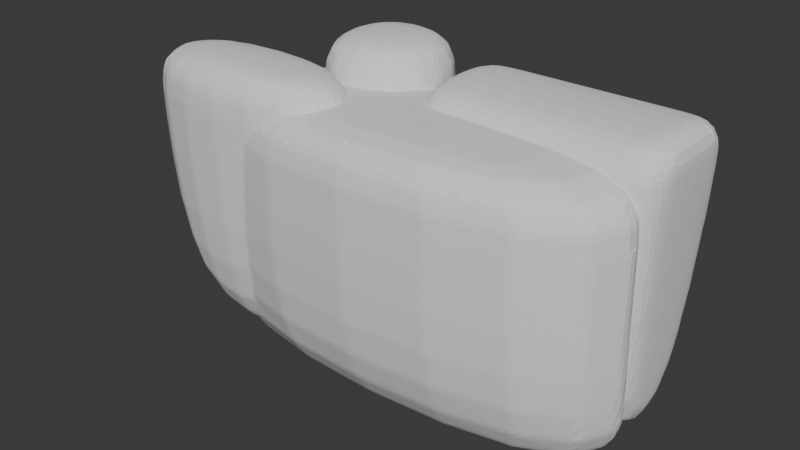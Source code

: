 # Source: cliff_0.blend  (saved by Blender 5.1.29; exported with 4.5.12 LTS)
import bpy
from mathutils import Matrix  # noqa: F401  (used for matrix-valued properties, if any)

bpy.ops.wm.read_factory_settings(use_empty=True)
scene = bpy.context.scene
scene.name = 'Scene'

# ---- collections
col_collection = bpy.data.collections.new('Collection'); scene.collection.children.link(col_collection)

# ---- world
world_world = bpy.data.worlds.new('World'); scene.world = world_world
world_world.use_nodes = True; world_world.node_tree.nodes.clear()
_N = world_world.node_tree.nodes; _L = world_world.node_tree.links
n0 = _N.new('ShaderNodeOutputWorld'); n0.name = 'World Output'; n0.location = (200, 100)
n1 = _N.new('ShaderNodeBackground'); n1.name = 'Background'; n1.location = (-200, 100)
n1.inputs[0].default_value = (0.05088, 0.05088, 0.05088, 1.0)
_L.new(n1.outputs[0], n0.inputs[0])
n0.is_active_output = True
world_world.color = (0.05088, 0.05088, 0.05088)
world_world.sun_shadow_jitter_overblur = 0.0

# ---- meshes
me_cube_002 = bpy.data.meshes.new('Cube.002')
me_cube_002.from_pydata([(-3.501, -0.01297, -5.035), (-3.772, -0.2837, 6.992), (-3.501, 3.176, -5.035), (-3.772, 3.446, 6.992), (-0.3128, -0.01297, -5.035), (-0.04211, -0.2837, 6.992), (-0.3128, 3.176, -5.035), (-0.04211, 3.446, 6.992), (-3.772, -0.2837, 6.043), (-3.772, 3.446, 6.043), (-0.04211, 3.446, 6.043), (-0.04211, -0.2837, 6.043), (-8.215, -3.286, -3.372), (-8.789, -3.505, 6.389), (-8.215, -0.6979, -3.372), (-8.789, -0.4781, 6.389), (-1.456, -3.286, -3.372), (-0.8819, -3.505, 6.389), (-1.456, -0.6979, -3.372), (-0.8819, -0.4781, 6.389), (-8.789, -3.505, 5.619), (-8.789, -0.4781, 5.619), (-0.8819, -0.4781, 5.619), (-0.8819, -3.505, 5.619), (-7.274, -1.652, -4.35), (-7.448, -4.024, 5.66), (-7.274, 2.075, -4.35), (-7.448, 2.115, 5.66), (9.07, -1.652, -4.35), (9.243, -4.024, 5.66), (9.07, 2.075, -4.35), (9.243, 2.115, 5.66), (-7.448, -4.024, 4.692), (-7.448, 2.115, 4.692), (9.243, 2.115, 4.692), (9.243, -4.024, 4.692), (-7.52, 2.131, -2.062), (9.315, 2.131, -2.062), (9.315, -4.04, -2.062), (-7.52, -4.04, -2.062), (1.668, -0.01297, -3.679), (1.101, -0.2837, 6.23), (1.668, 3.176, -3.679), (1.101, 3.446, 6.23), (8.346, -0.01297, -3.679), (8.913, -0.2837, 6.23), (8.346, 3.176, -3.679), (8.913, 3.446, 6.23), (1.101, -0.2837, 5.448), (1.101, 3.446, 5.448), (8.913, 3.446, 5.448), (8.913, -0.2837, 5.448), (8.097, 3.176, -3.679), (8.621, 3.446, 6.23), (8.097, -0.01297, -3.679), (8.621, -0.2837, 6.23), (8.621, -0.2837, 5.448), (8.621, 3.446, 5.448), (2.026, 3.176, -3.679), (1.619, -0.2837, 6.23), (1.619, -0.2837, 5.448), (1.619, 3.446, 6.23), (2.026, -0.01297, -3.679), (1.619, 3.446, 5.448)], [], [(8, 1, 3, 9), (9, 3, 7, 10), (10, 7, 5, 11), (11, 5, 1, 8), (2, 6, 4, 0), (7, 3, 1, 5), (4, 11, 8, 0), (6, 10, 11, 4), (2, 9, 10, 6), (0, 8, 9, 2), (20, 13, 15, 21), (21, 15, 19, 22), (22, 19, 17, 23), (23, 17, 13, 20), (14, 18, 16, 12), (19, 15, 13, 17), (16, 23, 20, 12), (18, 22, 23, 16), (14, 21, 22, 18), (12, 20, 21, 14), (32, 25, 27, 33), (33, 27, 31, 34), (34, 31, 29, 35), (35, 29, 25, 32), (26, 30, 28, 24), (31, 27, 25, 29), (38, 35, 32, 39), (37, 34, 35, 38), (36, 33, 34, 37), (39, 32, 33, 36), (24, 39, 36, 26), (26, 36, 37, 30), (30, 37, 38, 28), (28, 38, 39, 24), (48, 41, 43, 49), (57, 53, 47, 50), (50, 47, 45, 51), (60, 59, 41, 48), (52, 46, 44, 54), (61, 43, 41, 59), (62, 60, 48, 40), (46, 50, 51, 44), (52, 57, 50, 46), (40, 48, 49, 42), (58, 63, 57, 52), (44, 51, 56, 54), (47, 53, 55, 45), (58, 52, 54, 62), (51, 45, 55, 56), (63, 61, 53, 57), (49, 43, 61, 63), (42, 58, 62, 40), (42, 49, 63, 58), (54, 56, 60, 62), (53, 61, 59, 55), (56, 55, 59, 60)])
me_cube_002.polygons.foreach_set('use_smooth', [True] * 56)
_uv = me_cube_002.uv_layers.new(name='UVMap')
_uv.uv.foreach_set('vector', [0.608, 0.0, 0.625, 0.0, 0.625, 0.25, 0.608, 0.25, 0.608, 0.25, 0.625, 0.25, 0.625, 0.5, 0.608, 0.5, 0.608, 0.5, 0.625, 0.5, 0.625, 0.75, 0.608, 0.75, 0.608, 0.75, 0.625, 0.75, 0.625, 1.0, 0.608, 1.0, 0.125, 0.5, 0.375, 0.5, 0.375, 0.75, 0.125, 0.75, 0.625, 0.5, 0.875, 0.5, 0.875, 0.75, 0.625, 0.75, 0.375, 0.75, 0.608, 0.75, 0.608, 1.0, 0.375, 1.0, 0.375, 0.5, 0.608, 0.5, 0.608, 0.75, 0.375, 0.75, 0.375, 0.25, 0.608, 0.25, 0.608, 0.5, 0.375, 0.5, 0.375, 0.0, 0.608, 0.0, 0.608, 0.25, 0.375, 0.25, 0.608, 0.0, 0.625, 0.0, 0.625, 0.25, 0.608, 0.25, 0.608, 0.25, 0.625, 0.25, 0.625, 0.5, 0.608, 0.5, 0.608, 0.5, 0.625, 0.5, 0.625, 0.75, 0.608, 0.75, 0.608, 0.75, 0.625, 0.75, 0.625, 1.0, 0.608, 1.0, 0.125, 0.5, 0.375, 0.5, 0.375, 0.75, 0.125, 0.75, 0.625, 0.5, 0.875, 0.5, 0.875, 0.75, 0.625, 0.75, 0.375, 0.75, 0.608, 0.75, 0.608, 1.0, 0.375, 1.0, 0.375, 0.5, 0.608, 0.5, 0.608, 0.75, 0.375, 0.75, 0.375, 0.25, 0.608, 0.25, 0.608, 0.5, 0.375, 0.5, 0.375, 0.0, 0.608, 0.0, 0.608, 0.25, 0.375, 0.25, 0.608, 0.0, 0.625, 0.0, 0.625, 0.25, 0.608, 0.25, 0.608, 0.25, 0.625, 0.25, 0.625, 0.5, 0.608, 0.5, 0.608, 0.5, 0.625, 0.5, 0.625, 0.75, 0.608, 0.75, 0.608, 0.75, 0.625, 0.75, 0.625, 1.0, 0.608, 1.0, 0.125, 0.5, 0.375, 0.5, 0.375, 0.75, 0.125, 0.75, 0.625, 0.5, 0.875, 0.5, 0.875, 0.75, 0.625, 0.75, 0.4162, 0.75, 0.608, 0.75, 0.608, 1.0, 0.4162, 1.0, 0.4162, 0.5, 0.608, 0.5, 0.608, 0.75, 0.4162, 0.75, 0.4162, 0.25, 0.608, 0.25, 0.608, 0.5, 0.4162, 0.5, 0.4162, 0.0, 0.608, 0.0, 0.608, 0.25, 0.4162, 0.25, 0.375, 0.0, 0.4162, 0.0, 0.4162, 0.25, 0.375, 0.25, 0.375, 0.25, 0.4162, 0.25, 0.4162, 0.5, 0.375, 0.5, 0.375, 0.5, 0.4162, 0.5, 0.4162, 0.75, 0.375, 0.75, 0.375, 0.75, 0.4162, 0.75, 0.4162, 1.0, 0.375, 1.0, 0.608, 0.0, 0.625, 0.0, 0.625, 0.25, 0.608, 0.25, 0.608, 0.4907, 0.625, 0.4907, 0.625, 0.5, 0.608, 0.5, 0.608, 0.5, 0.625, 0.5, 0.625, 0.75, 0.608, 0.75, 0.608, 0.9648, 0.625, 0.9648, 0.625, 1.0, 0.608, 1.0, 0.3657, 0.5, 0.375, 0.5, 0.375, 0.75, 0.3657, 0.75, 0.8398, 0.5, 0.875, 0.5, 0.875, 0.75, 0.8398, 0.75, 0.375, 0.9648, 0.608, 0.9648, 0.608, 1.0, 0.375, 1.0, 0.375, 0.5, 0.608, 0.5, 0.608, 0.75, 0.375, 0.75, 0.375, 0.4907, 0.608, 0.4907, 0.608, 0.5, 0.375, 0.5, 0.375, 0.0, 0.608, 0.0, 0.608, 0.25, 0.375, 0.25, 0.375, 0.2852, 0.608, 0.2852, 0.608, 0.4907, 0.375, 0.4907, 0.375, 0.75, 0.608, 0.75, 0.608, 0.7593, 0.375, 0.7593, 0.625, 0.5, 0.6343, 0.5, 0.6343, 0.75, 0.625, 0.75, 0.1602, 0.5, 0.3657, 0.5, 0.3657, 0.75, 0.1602, 0.75, 0.608, 0.75, 0.625, 0.75, 0.625, 0.7593, 0.608, 0.7593, 0.608, 0.2852, 0.625, 0.2852, 0.625, 0.4907, 0.608, 0.4907, 0.608, 0.25, 0.625, 0.25, 0.625, 0.2852, 0.608, 0.2852, 0.125, 0.5, 0.1602, 0.5, 0.1602, 0.75, 0.125, 0.75, 0.375, 0.25, 0.608, 0.25, 0.608, 0.2852, 0.375, 0.2852, 0.375, 0.7593, 0.608, 0.7593, 0.608, 0.9648, 0.375, 0.9648, 0.6343, 0.5, 0.8398, 0.5, 0.8398, 0.75, 0.6343, 0.75, 0.608, 0.7593, 0.625, 0.7593, 0.625, 0.9648, 0.608, 0.9648])
me_cube_002.update()

# ---- objects
ob_cube = bpy.data.objects.new('Cube', me_cube_002)

# ---- transforms, parenting, visibility, modifiers, constraints
ob_cube.location = (0.0, 0.0, 2.93)
_m = ob_cube.modifiers.new('Subdivision', 'SUBSURF')
_m = ob_cube.modifiers.new('Remesh', 'REMESH')
_m.scale = 0.99
_m.octree_depth = 3
_m.voxel_size = 0.14
_m.use_remove_disconnected = False
_m = ob_cube.modifiers.new('Displace', 'DISPLACE')

# ---- collection membership
col_collection.objects.link(ob_cube)

# ---- scene / render settings (as saved in the file)
scene.frame_start = 1; scene.frame_end = 250; scene.frame_set(1)
scene.render.engine = 'BLENDER_EEVEE_NEXT'
scene.render.bake_bias = 0.0
scene.render.bake_samples = 0
scene.cycles.sampling_pattern = 'TABULATED_SOBOL'
scene.eevee.use_volume_custom_range = False
bpy.context.view_layer.update()

# ---- added for rendering (the .blend has no active camera and no usable light): camera, sun
cam_auto = bpy.data.cameras.new('AutoCamera')
cam_auto.lens = 50.0
cam_auto.sensor_width = 36.0
cam_auto.clip_end = 1000.0
ob_auto_camera = bpy.data.objects.new('AutoCamera', cam_auto)
scene.collection.objects.link(ob_auto_camera)
ob_auto_camera.location = (21.2727, -25.7431, 21.3837)
ob_auto_camera.rotation_euler = (1.09748, -7.21219e-08, 0.694738)
scene.camera = ob_auto_camera
light_auto_sun = bpy.data.lights.new('AutoSun', 'SUN')
light_auto_sun.energy = 3.0
light_auto_sun.angle = 0.0523599
ob_auto_sun = bpy.data.objects.new('AutoSun', light_auto_sun)
scene.collection.objects.link(ob_auto_sun)
ob_auto_sun.rotation_euler = (0.872665, 0.174533, 0.523599)
bpy.context.view_layer.update()
